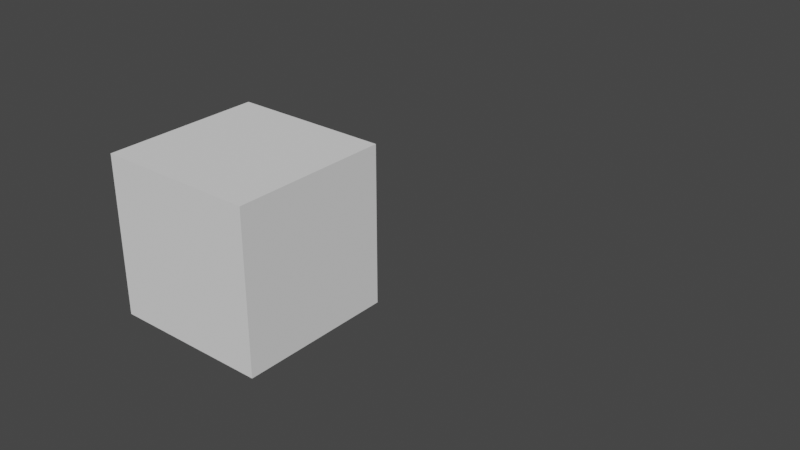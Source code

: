 # Source: cycleAnalyse.blend  (saved by Blender 2.90.8; exported with 4.5.12 LTS)
import bpy
from mathutils import Matrix  # noqa: F401  (used for matrix-valued properties, if any)

bpy.ops.wm.read_factory_settings(use_empty=True)
scene = bpy.context.scene
scene.name = 'Scene'

# ---- collections
col_collection = bpy.data.collections.new('Collection'); scene.collection.children.link(col_collection)

# ---- world
world_world = bpy.data.worlds.new('World'); scene.world = world_world
world_world.use_nodes = True; world_world.node_tree.nodes.clear()
_N = world_world.node_tree.nodes; _L = world_world.node_tree.links
n0 = _N.new('ShaderNodeOutputWorld'); n0.name = 'World Output'; n0.location = (300, 300)
n1 = _N.new('ShaderNodeBackground'); n1.name = 'Background'; n1.location = (10, 300)
n1.inputs[0].default_value = (0.05088, 0.05088, 0.05088, 1.0)
_L.new(n1.outputs[0], n0.inputs[0])
n0.is_active_output = True
world_world.color = (0.05088, 0.05088, 0.05088)
world_world.use_sun_shadow = False
world_world.sun_shadow_jitter_overblur = 0.0

# ---- meshes
me_cube_001 = bpy.data.meshes.new('Cube.001')
me_cube_001.from_pydata([(-1.0, -1.0, -1.0), (-1.0, -1.0, 1.0), (-1.0, 1.0, -1.0), (-1.0, 1.0, 1.0), (1.0, -1.0, -1.0), (1.0, -1.0, 1.0), (1.0, 1.0, -1.0), (1.0, 1.0, 1.0)], [], [(0, 1, 3, 2), (2, 3, 7, 6), (6, 7, 5, 4), (4, 5, 1, 0), (2, 6, 4, 0), (7, 3, 1, 5)])
_uv = me_cube_001.uv_layers.new(name='UVMap')
_uv.uv.foreach_set('vector', [0.375, 0.0, 0.625, 0.0, 0.625, 0.25, 0.375, 0.25, 0.375, 0.25, 0.625, 0.25, 0.625, 0.5, 0.375, 0.5, 0.375, 0.5, 0.625, 0.5, 0.625, 0.75, 0.375, 0.75, 0.375, 0.75, 0.625, 0.75, 0.625, 1.0, 0.375, 1.0, 0.125, 0.5, 0.375, 0.5, 0.375, 0.75, 0.125, 0.75, 0.625, 0.5, 0.875, 0.5, 0.875, 0.75, 0.625, 0.75])
me_cube_001.use_remesh_fix_poles = True
me_cube_001.use_remesh_preserve_attributes = False
me_cube_001.use_mirror_vertex_groups = False
me_cube_001.update()

# ---- curves / text
cu_beziercurve_001 = bpy.data.curves.new('BezierCurve.001', 'CURVE')
cu_beziercurve_001.dimensions = '3D'
_sp = cu_beziercurve_001.splines.new('BEZIER'); _sp.bezier_points.add(1)
_sp.bezier_points.foreach_set('co', [-1.0, 0.0, 0.0, 1.553, 0.6932, -0.4539])
_sp.bezier_points.foreach_set('handle_left', [-1.5, -0.5, 0.0, -0.1693, 1.251, 1.326])
_sp.bezier_points.foreach_set('handle_right', [-0.5, 0.5, 0.0, 2.232, 0.4737, -1.155])
for _p, _l, _r in zip(_sp.bezier_points, ['ALIGNED', 'ALIGNED'], ['ALIGNED', 'ALIGNED']): _p.handle_left_type = _l; _p.handle_right_type = _r
_sp.order_u = 0
_sp.order_v = 0
cu_beziercurve_001.use_path = True
cu_beziercurve_001.use_path_clamp = True
cu_beziercurve_001.fill_mode = 'FULL'

# ---- objects
ob_cube = bpy.data.objects.new('Cube', me_cube_001)
ob_beziercurve = bpy.data.objects.new('BezierCurve', cu_beziercurve_001)

# ---- transforms, parenting, visibility, modifiers, constraints
ob_cube.location = (0.0, 0.0, 1.0)
ob_cube.lineart.crease_threshold = 0.0
ob_beziercurve.location = (0.0, 3.862, 0.0)
ob_beziercurve.lineart.crease_threshold = 0.0

# ---- collection membership
col_collection.objects.link(ob_cube)
col_collection.objects.link(ob_beziercurve)

# ---- scene / render settings (as saved in the file)
scene.frame_start = 1; scene.frame_end = 250; scene.frame_set(20)
scene.render.engine = 'BLENDER_EEVEE_NEXT'
scene.cycles.use_denoising = False
scene.cycles.samples = 128
scene.cycles.sampling_pattern = 'TABULATED_SOBOL'
scene.cycles.use_adaptive_sampling = False
scene.cycles.use_light_tree = False
scene.view_settings.view_transform = 'Filmic'
bpy.context.view_layer.update()

# ---- added for rendering (the .blend has no active camera and no usable light): camera, sun
cam_auto = bpy.data.cameras.new('AutoCamera')
cam_auto.lens = 50.0
cam_auto.sensor_width = 36.0
cam_auto.clip_end = 1000.0
ob_auto_camera = bpy.data.objects.new('AutoCamera', cam_auto)
scene.collection.objects.link(ob_auto_camera)
ob_auto_camera.location = (8.32291, -7.37803, 6.71003)
ob_auto_camera.rotation_euler = (1.09748, -7.21219e-08, 0.694738)
scene.camera = ob_auto_camera
light_auto_sun = bpy.data.lights.new('AutoSun', 'SUN')
light_auto_sun.energy = 3.0
light_auto_sun.angle = 0.0523599
ob_auto_sun = bpy.data.objects.new('AutoSun', light_auto_sun)
scene.collection.objects.link(ob_auto_sun)
ob_auto_sun.rotation_euler = (0.872665, 0.174533, 0.523599)
bpy.context.view_layer.update()

